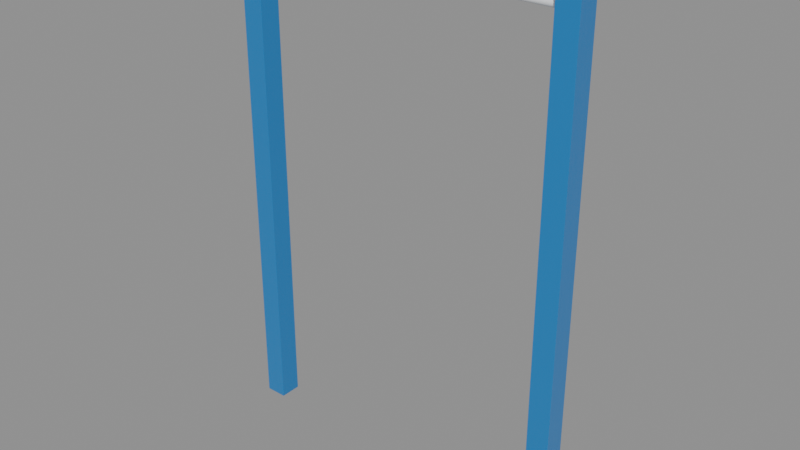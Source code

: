 # Source: pullup_bar_v1.blend  (saved by Blender 5.1.30; exported with 4.5.12 LTS)
import bpy
from mathutils import Matrix  # noqa: F401  (used for matrix-valued properties, if any)

bpy.ops.wm.read_factory_settings(use_empty=True)
scene = bpy.context.scene
scene.name = 'Scene'

# ---- collections
col_pullupbar = bpy.data.collections.new('PullUpBar'); scene.collection.children.link(col_pullupbar)

# ---- materials (node trees are filled in below, after node groups)
mat_steel_blue = bpy.data.materials.new('Steel_Blue')
mat_grip_white = bpy.data.materials.new('Grip_White')

# ---- material node trees
mat_steel_blue.use_nodes = True; mat_steel_blue.node_tree.nodes.clear()
_N = mat_steel_blue.node_tree.nodes; _L = mat_steel_blue.node_tree.links
n0 = _N.new('ShaderNodeBsdfPrincipled'); n0.name = 'Principled BSDF'; n0.location = (-200, 100)
n0.inputs[0].default_value = (0.02122, 0.2051, 0.5457, 1.0)
n0.inputs[19].default_value = 0.2
n0.inputs[20].default_value = 0.26
n1 = _N.new('ShaderNodeOutputMaterial'); n1.name = 'Material Output'; n1.location = (200, 100)
n2 = _N.new('ShaderNodeTexNoise'); n2.name = 'pr_rough_noise'; n2.location = (-900, 200)
n2.label = 'pr_rough_noise'
n2.width = 145
n2.inputs[2].default_value = 6.0
n3 = _N.new('ShaderNodeValToRGB'); n3.name = 'pr_rough_ramp'; n3.location = (-650, 200)
n3.label = 'pr_rough_ramp'
while len(n3.color_ramp.elements) > 1: n3.color_ramp.elements.remove(n3.color_ramp.elements[-1])
n3.color_ramp.elements[0].position = 0.0; n3.color_ramp.elements[0].color = (0.3, 0.3, 0.3, 1.0)
_e = n3.color_ramp.elements.new(1.0); _e.color = (0.46, 0.46, 0.46, 1.0)
n4 = _N.new('ShaderNodeTexNoise'); n4.name = 'pr_bump_noise'; n4.location = (-900, -150)
n4.label = 'pr_bump_noise'
n4.width = 145
n4.inputs[2].default_value = 200.0
n4.inputs[3].default_value = 5.0
n5 = _N.new('ShaderNodeBump'); n5.name = 'pr_bump'; n5.location = (-650, -150)
n5.label = 'pr_bump'
n5.inputs[0].default_value = 0.06
n5.inputs[1].default_value = 0.0009
_L.new(n0.outputs[0], n1.inputs[0])
_L.new(n2.outputs[0], n3.inputs[0])
_L.new(n3.outputs[0], n0.inputs[2])
_L.new(n4.outputs[0], n5.inputs[3])
_L.new(n5.outputs[0], n0.inputs[5])
n1.is_active_output = True
mat_grip_white.use_nodes = True; mat_grip_white.node_tree.nodes.clear()
_N = mat_grip_white.node_tree.nodes; _L = mat_grip_white.node_tree.links
n0 = _N.new('ShaderNodeBsdfPrincipled'); n0.name = 'Principled BSDF'; n0.location = (-200, 100)
n0.inputs[0].default_value = (0.855, 0.8796, 0.9047, 1.0)
n0.inputs[19].default_value = 0.12
n0.inputs[20].default_value = 0.26
n1 = _N.new('ShaderNodeOutputMaterial'); n1.name = 'Material Output'; n1.location = (200, 100)
n2 = _N.new('ShaderNodeTexNoise'); n2.name = 'Noise Texture'; n2.location = (0, 0)
n2.width = 145
n2.inputs[2].default_value = 120.0
n3 = _N.new('ShaderNodeBump'); n3.name = 'Bump'; n3.location = (0, 0)
n3.inputs[0].default_value = 0.15
n4 = _N.new('ShaderNodeTexNoise'); n4.name = 'pr_rough_noise'; n4.location = (-900, 200)
n4.label = 'pr_rough_noise'
n4.width = 145
n4.inputs[2].default_value = 6.0
n5 = _N.new('ShaderNodeValToRGB'); n5.name = 'pr_rough_ramp'; n5.location = (-650, 200)
n5.label = 'pr_rough_ramp'
while len(n5.color_ramp.elements) > 1: n5.color_ramp.elements.remove(n5.color_ramp.elements[-1])
n5.color_ramp.elements[0].position = 0.0; n5.color_ramp.elements[0].color = (0.45, 0.45, 0.45, 1.0)
_e = n5.color_ramp.elements.new(1.0); _e.color = (0.62, 0.62, 0.62, 1.0)
_L.new(n0.outputs[0], n1.inputs[0])
_L.new(n2.outputs[0], n3.inputs[3])
_L.new(n3.outputs[0], n0.inputs[5])
_L.new(n4.outputs[0], n5.inputs[0])
_L.new(n5.outputs[0], n0.inputs[2])
n1.is_active_output = True

# ---- meshes
me_cube_001 = bpy.data.meshes.new('Cube.001')
me_cube_001.from_pydata([(-0.5, -0.5, -0.5), (-0.5, -0.5, 0.5), (-0.5, 0.5, -0.5), (-0.5, 0.5, 0.5), (0.5, -0.5, -0.5), (0.5, -0.5, 0.5), (0.5, 0.5, -0.5), (0.5, 0.5, 0.5)], [], [(0, 1, 3, 2), (2, 3, 7, 6), (6, 7, 5, 4), (4, 5, 1, 0), (2, 6, 4, 0), (7, 3, 1, 5)])
me_cube_001.materials.append(mat_steel_blue)
me_cube_001.update()
me_cube_003 = bpy.data.meshes.new('Cube.003')
me_cube_003.from_pydata([(-0.5, -0.5, -0.5), (-0.5, -0.5, 0.5), (-0.5, 0.5, -0.5), (-0.5, 0.5, 0.5), (0.5, -0.5, -0.5), (0.5, -0.5, 0.5), (0.5, 0.5, -0.5), (0.5, 0.5, 0.5)], [], [(0, 1, 3, 2), (2, 3, 7, 6), (6, 7, 5, 4), (4, 5, 1, 0), (2, 6, 4, 0), (7, 3, 1, 5)])
_uv = me_cube_003.uv_layers.new(name='UVMap')
_uv.uv.foreach_set('vector', [0.375, 0.0, 0.625, 0.0, 0.625, 0.25, 0.375, 0.25, 0.375, 0.25, 0.625, 0.25, 0.625, 0.5, 0.375, 0.5, 0.375, 0.5, 0.625, 0.5, 0.625, 0.75, 0.375, 0.75, 0.375, 0.75, 0.625, 0.75, 0.625, 1.0, 0.375, 1.0, 0.125, 0.5, 0.375, 0.5, 0.375, 0.75, 0.125, 0.75, 0.625, 0.5, 0.875, 0.5, 0.875, 0.75, 0.625, 0.75])
me_cube_003.materials.append(mat_steel_blue)
me_cube_003.update()
me_cylinder = bpy.data.meshes.new('Cylinder')
me_cylinder.from_pydata([(0.0, 0.017, -0.75), (0.0, 0.017, 0.75), (0.0044, 0.01642, -0.75), (0.0044, 0.01642, 0.75), (0.0085, 0.01472, -0.75), (0.0085, 0.01472, 0.75), (0.01202, 0.01202, -0.75), (0.01202, 0.01202, 0.75), (0.01472, 0.0085, -0.75), (0.01472, 0.0085, 0.75), (0.01642, 0.0044, -0.75), (0.01642, 0.0044, 0.75), (0.017, 0.0, -0.75), (0.017, 0.0, 0.75), (0.01642, -0.0044, -0.75), (0.01642, -0.0044, 0.75), (0.01472, -0.0085, -0.75), (0.01472, -0.0085, 0.75), (0.01202, -0.01202, -0.75), (0.01202, -0.01202, 0.75), (0.0085, -0.01472, -0.75), (0.0085, -0.01472, 0.75), (0.0044, -0.01642, -0.75), (0.0044, -0.01642, 0.75), (0.0, -0.017, -0.75), (0.0, -0.017, 0.75), (-0.0044, -0.01642, -0.75), (-0.0044, -0.01642, 0.75), (-0.0085, -0.01472, -0.75), (-0.0085, -0.01472, 0.75), (-0.01202, -0.01202, -0.75), (-0.01202, -0.01202, 0.75), (-0.01472, -0.0085, -0.75), (-0.01472, -0.0085, 0.75), (-0.01642, -0.0044, -0.75), (-0.01642, -0.0044, 0.75), (-0.017, 0.0, -0.75), (-0.017, 0.0, 0.75), (-0.01642, 0.0044, -0.75), (-0.01642, 0.0044, 0.75), (-0.01472, 0.0085, -0.75), (-0.01472, 0.0085, 0.75), (-0.01202, 0.01202, -0.75), (-0.01202, 0.01202, 0.75), (-0.0085, 0.01472, -0.75), (-0.0085, 0.01472, 0.75), (-0.0044, 0.01642, -0.75), (-0.0044, 0.01642, 0.75)], [], [(0, 1, 3, 2), (2, 3, 5, 4), (4, 5, 7, 6), (6, 7, 9, 8), (8, 9, 11, 10), (10, 11, 13, 12), (12, 13, 15, 14), (14, 15, 17, 16), (16, 17, 19, 18), (18, 19, 21, 20), (20, 21, 23, 22), (22, 23, 25, 24), (24, 25, 27, 26), (26, 27, 29, 28), (28, 29, 31, 30), (30, 31, 33, 32), (32, 33, 35, 34), (34, 35, 37, 36), (36, 37, 39, 38), (38, 39, 41, 40), (40, 41, 43, 42), (42, 43, 45, 44), (3, 1, 47, 45, 43, 41, 39, 37, 35, 33, 31, 29, 27, 25, 23, 21, 19, 17, 15, 13, 11, 9, 7, 5), (44, 45, 47, 46), (46, 47, 1, 0), (0, 2, 4, 6, 8, 10, 12, 14, 16, 18, 20, 22, 24, 26, 28, 30, 32, 34, 36, 38, 40, 42, 44, 46)])
_uv = me_cylinder.uv_layers.new(name='UVMap')
_uv.uv.foreach_set('vector', [1.0, 0.5, 1.0, 1.0, 0.9583, 1.0, 0.9583, 0.5, 0.9583, 0.5, 0.9583, 1.0, 0.9167, 1.0, 0.9167, 0.5, 0.9167, 0.5, 0.9167, 1.0, 0.875, 1.0, 0.875, 0.5, 0.875, 0.5, 0.875, 1.0, 0.8333, 1.0, 0.8333, 0.5, 0.8333, 0.5, 0.8333, 1.0, 0.7917, 1.0, 0.7917, 0.5, 0.7917, 0.5, 0.7917, 1.0, 0.75, 1.0, 0.75, 0.5, 0.75, 0.5, 0.75, 1.0, 0.7083, 1.0, 0.7083, 0.5, 0.7083, 0.5, 0.7083, 1.0, 0.6667, 1.0, 0.6667, 0.5, 0.6667, 0.5, 0.6667, 1.0, 0.625, 1.0, 0.625, 0.5, 0.625, 0.5, 0.625, 1.0, 0.5833, 1.0, 0.5833, 0.5, 0.5833, 0.5, 0.5833, 1.0, 0.5417, 1.0, 0.5417, 0.5, 0.5417, 0.5, 0.5417, 1.0, 0.5, 1.0, 0.5, 0.5, 0.5, 0.5, 0.5, 1.0, 0.4583, 1.0, 0.4583, 0.5, 0.4583, 0.5, 0.4583, 1.0, 0.4167, 1.0, 0.4167, 0.5, 0.4167, 0.5, 0.4167, 1.0, 0.375, 1.0, 0.375, 0.5, 0.375, 0.5, 0.375, 1.0, 0.3333, 1.0, 0.3333, 0.5, 0.3333, 0.5, 0.3333, 1.0, 0.2917, 1.0, 0.2917, 0.5, 0.2917, 0.5, 0.2917, 1.0, 0.25, 1.0, 0.25, 0.5, 0.25, 0.5, 0.25, 1.0, 0.2083, 1.0, 0.2083, 0.5, 0.2083, 0.5, 0.2083, 1.0, 0.1667, 1.0, 0.1667, 0.5, 0.1667, 0.5, 0.1667, 1.0, 0.125, 1.0, 0.125, 0.5, 0.125, 0.5, 0.125, 1.0, 0.08333, 1.0, 0.08333, 0.5, 0.3121, 0.4818, 0.25, 0.49, 0.1879, 0.4818, 0.13, 0.4578, 0.08029, 0.4197, 0.04215, 0.37, 0.01818, 0.3121, 0.01, 0.25, 0.01818, 0.1879, 0.04215, 0.13, 0.08029, 0.08029, 0.13, 0.04215, 0.1879, 0.01818, 0.25, 0.01, 0.3121, 0.01818, 0.37, 0.04215, 0.4197, 0.08029, 0.4578, 0.13, 0.4818, 0.1879, 0.49, 0.25, 0.4818, 0.3121, 0.4578, 0.37, 0.4197, 0.4197, 0.37, 0.4578, 0.08333, 0.5, 0.08333, 1.0, 0.04167, 1.0, 0.04167, 0.5, 0.04167, 0.5, 0.04167, 1.0, -1.863e-07, 1.0, -1.863e-07, 0.5, 0.75, 0.49, 0.8121, 0.4818, 0.87, 0.4578, 0.9197, 0.4197, 0.9578, 0.37, 0.9818, 0.3121, 0.99, 0.25, 0.9818, 0.1879, 0.9578, 0.13, 0.9197, 0.08029, 0.87, 0.04215, 0.8121, 0.01818, 0.75, 0.01, 0.6879, 0.01818, 0.63, 0.04215, 0.5803, 0.08029, 0.5422, 0.13, 0.5182, 0.1879, 0.51, 0.25, 0.5182, 0.3121, 0.5422, 0.37, 0.5803, 0.4197, 0.63, 0.4578, 0.6879, 0.4818])
me_cylinder.materials.append(mat_grip_white)
me_cylinder.update()

# ---- objects
ob_post_left = bpy.data.objects.new('Post_Left', me_cube_001)
ob_post_right = bpy.data.objects.new('Post_Right', me_cube_003)
ob_bar_pullup_high = bpy.data.objects.new('Bar_PullUp_High', me_cylinder)

# ---- transforms, parenting, visibility, modifiers, constraints
ob_post_left.location = (0.05, 0.05, 1.15)
ob_post_left.scale = (0.1, 0.1, 2.3)
_m = ob_post_left.modifiers.new('Bevel', 'BEVEL')
_m.width = 0.008
_m.width_pct = 0.008
_m.segments = 3
ob_post_right.location = (1.55, 0.05, 1.15)
ob_post_right.scale = (0.1, 0.1, 2.3)
_m = ob_post_right.modifiers.new('Bevel', 'BEVEL')
_m.width = 0.008
_m.width_pct = 0.008
_m.segments = 3
ob_bar_pullup_high.location = (0.8, 0.05, 2.2)
ob_bar_pullup_high.rotation_euler = (0.0, 1.571, 0.0)

# ---- collection membership
col_pullupbar.objects.link(ob_post_left)
col_pullupbar.objects.link(ob_post_right)
col_pullupbar.objects.link(ob_bar_pullup_high)

# ---- scene / render settings (as saved in the file)
scene.frame_start = 1; scene.frame_end = 250; scene.frame_set(1)
scene.render.engine = 'BLENDER_EEVEE_NEXT'
scene.render.bake_bias = 0.0
scene.render.bake_samples = 0
scene.cycles.sampling_pattern = 'TABULATED_SOBOL'
scene.eevee.use_volume_custom_range = False
bpy.context.view_layer.update()

# ---- added for rendering (the .blend has no active camera and no usable light): camera, sun + grey world if the file has none
cam_auto = bpy.data.cameras.new('AutoCamera')
cam_auto.lens = 50.0
cam_auto.sensor_width = 36.0
cam_auto.clip_end = 1000.0
ob_auto_camera = bpy.data.objects.new('AutoCamera', cam_auto)
scene.collection.objects.link(ob_auto_camera)
ob_auto_camera.location = (3.39393, -3.06272, 3.22514)
ob_auto_camera.rotation_euler = (1.09748, -7.21219e-08, 0.694738)
scene.camera = ob_auto_camera
light_auto_sun = bpy.data.lights.new('AutoSun', 'SUN')
light_auto_sun.energy = 3.0
light_auto_sun.angle = 0.0523599
ob_auto_sun = bpy.data.objects.new('AutoSun', light_auto_sun)
scene.collection.objects.link(ob_auto_sun)
ob_auto_sun.rotation_euler = (0.872665, 0.174533, 0.523599)
if scene.world is None:
    world_auto = bpy.data.worlds.new('AutoWorld')
    world_auto.color = (0.3, 0.3, 0.3)
    scene.world = world_auto
bpy.context.view_layer.update()
